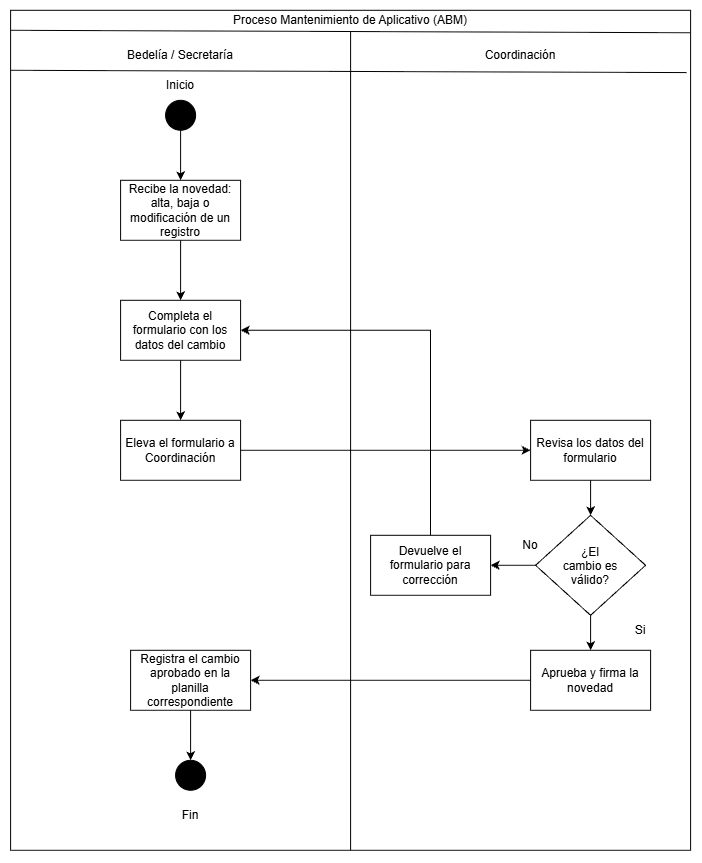

The diagram above was exported from draw.io. Its source (the exported page's mxGraphModel, read from the mxfile embedded in the PNG):
<mxGraphModel dx="1614" dy="898" grid="1" gridSize="10" guides="1" tooltips="1" connect="1" arrows="1" fold="1" page="1" pageScale="1" pageWidth="827" pageHeight="1169" math="0" shadow="0">
  <root>
    <mxCell id="0" />
    <mxCell id="1" parent="0" />
    <mxCell id="tiK4Bbq1dX5n9PJpVUuL-1" parent="1" style="rounded=0;whiteSpace=wrap;html=1;" value="" vertex="1">
      <mxGeometry height="840" width="680" x="40" y="40" as="geometry" />
    </mxCell>
    <mxCell id="tiK4Bbq1dX5n9PJpVUuL-2" parent="1" style="text;html=1;whiteSpace=wrap;strokeColor=none;fillColor=none;align=center;verticalAlign=middle;rounded=0;" value="Proceso Mantenimiento de Aplicativo (ABM)" vertex="1">
      <mxGeometry height="20" width="680" x="40" y="40" as="geometry" />
    </mxCell>
    <mxCell id="tiK4Bbq1dX5n9PJpVUuL-3" edge="1" parent="1" source="tiK4Bbq1dX5n9PJpVUuL-2" style="endArrow=none;html=1;rounded=0;exitX=0;exitY=1;exitDx=0;exitDy=0;entryX=0.999;entryY=1.122;entryDx=0;entryDy=0;entryPerimeter=0;" target="tiK4Bbq1dX5n9PJpVUuL-2" value="">
      <mxGeometry height="50" relative="1" width="50" as="geometry">
        <mxPoint x="150" y="120" as="sourcePoint" />
        <mxPoint x="200" y="70" as="targetPoint" />
      </mxGeometry>
    </mxCell>
    <mxCell id="tiK4Bbq1dX5n9PJpVUuL-4" parent="1" style="text;html=1;whiteSpace=wrap;strokeColor=none;fillColor=none;align=center;verticalAlign=middle;rounded=0;" value="Coordinación" vertex="1">
      <mxGeometry height="30" width="340" x="380" y="70" as="geometry" />
    </mxCell>
    <mxCell id="tiK4Bbq1dX5n9PJpVUuL-5" edge="1" parent="1" source="tiK4Bbq1dX5n9PJpVUuL-4" style="endArrow=none;html=1;rounded=0;exitX=0.988;exitY=1.076;exitDx=0;exitDy=0;exitPerimeter=0;entryX=0;entryY=1;entryDx=0;entryDy=0;" target="tiK4Bbq1dX5n9PJpVUuL-6" value="">
      <mxGeometry height="50" relative="1" width="50" as="geometry">
        <mxPoint x="414" y="110" as="sourcePoint" />
        <mxPoint x="374" y="134.21052631578948" as="targetPoint" />
      </mxGeometry>
    </mxCell>
    <mxCell id="tiK4Bbq1dX5n9PJpVUuL-6" parent="1" style="text;html=1;whiteSpace=wrap;strokeColor=none;fillColor=none;align=center;verticalAlign=middle;rounded=0;" value="Bedelía / Secretaría" vertex="1">
      <mxGeometry height="30" width="340" x="40" y="70" as="geometry" />
    </mxCell>
    <mxCell id="tiK4Bbq1dX5n9PJpVUuL-7" edge="1" parent="1" source="tiK4Bbq1dX5n9PJpVUuL-2" style="endArrow=none;html=1;rounded=0;entryX=1;entryY=1;entryDx=0;entryDy=0;exitX=0.5;exitY=1.085;exitDx=0;exitDy=0;exitPerimeter=0;" target="tiK4Bbq1dX5n9PJpVUuL-6" value="">
      <mxGeometry height="50" relative="1" width="50" as="geometry">
        <mxPoint x="290" y="150" as="sourcePoint" />
        <mxPoint x="340" y="100" as="targetPoint" />
      </mxGeometry>
    </mxCell>
    <mxCell id="tiK4Bbq1dX5n9PJpVUuL-8" parent="1" style="ellipse;fillColor=strokeColor;html=1;" value="" vertex="1">
      <mxGeometry height="30" width="30" x="195" y="130" as="geometry" />
    </mxCell>
    <mxCell id="tiK4Bbq1dX5n9PJpVUuL-9" parent="1" style="text;html=1;whiteSpace=wrap;strokeColor=none;fillColor=none;align=center;verticalAlign=middle;rounded=0;" value="Inicio" vertex="1">
      <mxGeometry height="30" width="60" x="180" y="100" as="geometry" />
    </mxCell>
    <mxCell id="tiK4Bbq1dX5n9PJpVUuL-10" parent="1" style="rounded=0;whiteSpace=wrap;html=1;" value="Recibe la novedad: alta, baja o modificación de un registro" vertex="1">
      <mxGeometry height="60" width="120" x="150" y="210" as="geometry" />
    </mxCell>
    <mxCell id="tiK4Bbq1dX5n9PJpVUuL-11" edge="1" parent="1" source="tiK4Bbq1dX5n9PJpVUuL-8" style="endArrow=classic;html=1;rounded=0;exitX=0.5;exitY=1;exitDx=0;exitDy=0;entryX=0.5;entryY=0;entryDx=0;entryDy=0;" target="tiK4Bbq1dX5n9PJpVUuL-10" value="">
      <mxGeometry height="50" relative="1" width="50" as="geometry">
        <mxPoint x="230" y="200" as="sourcePoint" />
        <mxPoint x="280" y="150" as="targetPoint" />
      </mxGeometry>
    </mxCell>
    <mxCell id="tiK4Bbq1dX5n9PJpVUuL-12" parent="1" style="rounded=0;whiteSpace=wrap;html=1;" value="Completa el formulario con los datos del cambio" vertex="1">
      <mxGeometry height="60" width="120" x="150" y="330" as="geometry" />
    </mxCell>
    <mxCell id="tiK4Bbq1dX5n9PJpVUuL-13" edge="1" parent="1" source="tiK4Bbq1dX5n9PJpVUuL-10" style="endArrow=classic;html=1;rounded=0;exitX=0.5;exitY=1;exitDx=0;exitDy=0;entryX=0.5;entryY=0;entryDx=0;entryDy=0;" target="tiK4Bbq1dX5n9PJpVUuL-12" value="">
      <mxGeometry height="50" relative="1" width="50" as="geometry">
        <mxPoint x="190" y="320" as="sourcePoint" />
        <mxPoint x="240" y="270" as="targetPoint" />
      </mxGeometry>
    </mxCell>
    <mxCell id="tiK4Bbq1dX5n9PJpVUuL-14" parent="1" style="rounded=0;whiteSpace=wrap;html=1;" value="Eleva el formulario a Coordinación" vertex="1">
      <mxGeometry height="60" width="120" x="150" y="450" as="geometry" />
    </mxCell>
    <mxCell id="tiK4Bbq1dX5n9PJpVUuL-15" edge="1" parent="1" source="tiK4Bbq1dX5n9PJpVUuL-12" style="endArrow=classic;html=1;rounded=0;exitX=0.5;exitY=1;exitDx=0;exitDy=0;" target="tiK4Bbq1dX5n9PJpVUuL-14" value="">
      <mxGeometry height="50" relative="1" width="50" as="geometry">
        <mxPoint x="270" y="440" as="sourcePoint" />
        <mxPoint x="320" y="390" as="targetPoint" />
      </mxGeometry>
    </mxCell>
    <mxCell id="tiK4Bbq1dX5n9PJpVUuL-16" parent="1" style="rounded=0;whiteSpace=wrap;html=1;" value="Revisa los datos del formulario" vertex="1">
      <mxGeometry height="60" width="120" x="560" y="450" as="geometry" />
    </mxCell>
    <mxCell id="tiK4Bbq1dX5n9PJpVUuL-17" edge="1" parent="1" source="tiK4Bbq1dX5n9PJpVUuL-14" style="endArrow=classic;html=1;rounded=0;exitX=1;exitY=0.5;exitDx=0;exitDy=0;entryX=0;entryY=0.5;entryDx=0;entryDy=0;" target="tiK4Bbq1dX5n9PJpVUuL-16" value="">
      <mxGeometry height="50" relative="1" width="50" as="geometry">
        <mxPoint x="340" y="490" as="sourcePoint" />
        <mxPoint x="390" y="440" as="targetPoint" />
      </mxGeometry>
    </mxCell>
    <mxCell id="tiK4Bbq1dX5n9PJpVUuL-18" parent="1" style="rhombus;whiteSpace=wrap;html=1;shapeInside=1;" value="¿El cambio es válido?" vertex="1">
      <mxGeometry height="100" width="110" x="565" y="545" as="geometry" />
    </mxCell>
    <mxCell id="tiK4Bbq1dX5n9PJpVUuL-19" edge="1" parent="1" source="tiK4Bbq1dX5n9PJpVUuL-16" style="endArrow=classic;html=1;rounded=0;exitX=0.5;exitY=1;exitDx=0;exitDy=0;entryX=0.5;entryY=0;entryDx=0;entryDy=0;" target="tiK4Bbq1dX5n9PJpVUuL-18" value="">
      <mxGeometry height="50" relative="1" width="50" as="geometry">
        <mxPoint x="620" y="550" as="sourcePoint" />
        <mxPoint x="670" y="500" as="targetPoint" />
      </mxGeometry>
    </mxCell>
    <mxCell id="tiK4Bbq1dX5n9PJpVUuL-20" parent="1" style="rounded=0;whiteSpace=wrap;html=1;" value="Aprueba y firma la novedad" vertex="1">
      <mxGeometry height="60" width="120" x="560" y="680" as="geometry" />
    </mxCell>
    <mxCell id="tiK4Bbq1dX5n9PJpVUuL-21" edge="1" parent="1" source="tiK4Bbq1dX5n9PJpVUuL-18" style="endArrow=classic;html=1;rounded=0;exitX=0.5;exitY=1;exitDx=0;exitDy=0;entryX=0.5;entryY=0;entryDx=0;entryDy=0;" target="tiK4Bbq1dX5n9PJpVUuL-20" value="">
      <mxGeometry height="50" relative="1" width="50" as="geometry">
        <mxPoint x="390" y="650" as="sourcePoint" />
        <mxPoint x="440" y="600" as="targetPoint" />
      </mxGeometry>
    </mxCell>
    <mxCell id="tiK4Bbq1dX5n9PJpVUuL-22" parent="1" style="rounded=0;whiteSpace=wrap;html=1;" value="Registra el cambio aprobado en la planilla correspondiente" vertex="1">
      <mxGeometry height="60" width="120" x="160" y="680" as="geometry" />
    </mxCell>
    <mxCell id="tiK4Bbq1dX5n9PJpVUuL-23" parent="1" style="ellipse;fillColor=strokeColor;html=1;" value="" vertex="1">
      <mxGeometry height="30" width="30" x="205" y="790" as="geometry" />
    </mxCell>
    <mxCell id="tiK4Bbq1dX5n9PJpVUuL-24" edge="1" parent="1" source="tiK4Bbq1dX5n9PJpVUuL-22" style="endArrow=classic;html=1;rounded=0;exitX=0.5;exitY=1;exitDx=0;exitDy=0;" target="tiK4Bbq1dX5n9PJpVUuL-23" value="">
      <mxGeometry height="50" relative="1" width="50" as="geometry">
        <mxPoint x="330" y="650" as="sourcePoint" />
        <mxPoint x="380" y="600" as="targetPoint" />
      </mxGeometry>
    </mxCell>
    <mxCell id="tiK4Bbq1dX5n9PJpVUuL-25" parent="1" style="text;html=1;whiteSpace=wrap;strokeColor=none;fillColor=none;align=center;verticalAlign=middle;rounded=0;" value="Fin" vertex="1">
      <mxGeometry height="30" width="60" x="190" y="830" as="geometry" />
    </mxCell>
    <mxCell id="tiK4Bbq1dX5n9PJpVUuL-26" edge="1" parent="1" source="tiK4Bbq1dX5n9PJpVUuL-20" style="endArrow=classic;html=1;rounded=0;exitX=0;exitY=0.5;exitDx=0;exitDy=0;" target="tiK4Bbq1dX5n9PJpVUuL-22" value="">
      <mxGeometry height="50" relative="1" width="50" as="geometry">
        <mxPoint x="330" y="710" as="sourcePoint" />
        <mxPoint x="380" y="660" as="targetPoint" />
      </mxGeometry>
    </mxCell>
    <mxCell id="tiK4Bbq1dX5n9PJpVUuL-27" parent="1" style="rounded=0;whiteSpace=wrap;html=1;" value="Devuelve el formulario para corrección" vertex="1">
      <mxGeometry height="60" width="120" x="400" y="565" as="geometry" />
    </mxCell>
    <mxCell id="tiK4Bbq1dX5n9PJpVUuL-28" edge="1" parent="1" source="tiK4Bbq1dX5n9PJpVUuL-1" style="endArrow=none;html=1;rounded=0;entryX=1;entryY=1;entryDx=0;entryDy=0;exitX=0.5;exitY=1;exitDx=0;exitDy=0;" target="tiK4Bbq1dX5n9PJpVUuL-6" value="">
      <mxGeometry height="50" relative="1" width="50" as="geometry">
        <mxPoint x="360" y="280" as="sourcePoint" />
        <mxPoint x="410" y="230" as="targetPoint" />
      </mxGeometry>
    </mxCell>
    <mxCell id="tiK4Bbq1dX5n9PJpVUuL-29" edge="1" parent="1" source="tiK4Bbq1dX5n9PJpVUuL-18" style="endArrow=classic;html=1;rounded=0;exitX=0;exitY=0.5;exitDx=0;exitDy=0;entryX=1;entryY=0.5;entryDx=0;entryDy=0;" target="tiK4Bbq1dX5n9PJpVUuL-27" value="">
      <mxGeometry height="50" relative="1" width="50" as="geometry">
        <mxPoint x="500" y="550" as="sourcePoint" />
        <mxPoint x="550" y="500" as="targetPoint" />
      </mxGeometry>
    </mxCell>
    <mxCell id="tiK4Bbq1dX5n9PJpVUuL-30" parent="1" style="text;html=1;whiteSpace=wrap;strokeColor=none;fillColor=none;align=center;verticalAlign=middle;rounded=0;" value="Si" vertex="1">
      <mxGeometry height="30" width="60" x="640" y="645" as="geometry" />
    </mxCell>
    <mxCell id="tiK4Bbq1dX5n9PJpVUuL-32" parent="1" style="text;html=1;whiteSpace=wrap;strokeColor=none;fillColor=none;align=center;verticalAlign=middle;rounded=0;" value="No" vertex="1">
      <mxGeometry height="30" width="60" x="530" y="560" as="geometry" />
    </mxCell>
    <mxCell id="tiK4Bbq1dX5n9PJpVUuL-33" edge="1" parent="1" source="tiK4Bbq1dX5n9PJpVUuL-27" style="endArrow=classic;html=1;rounded=0;exitX=0.5;exitY=0;exitDx=0;exitDy=0;entryX=1;entryY=0.5;entryDx=0;entryDy=0;" target="tiK4Bbq1dX5n9PJpVUuL-12" value="">
      <mxGeometry height="50" relative="1" width="50" as="geometry">
        <Array as="points">
          <mxPoint x="460" y="360" />
        </Array>
        <mxPoint x="460" y="460" as="sourcePoint" />
        <mxPoint x="510" y="410" as="targetPoint" />
      </mxGeometry>
    </mxCell>
  </root>
</mxGraphModel>